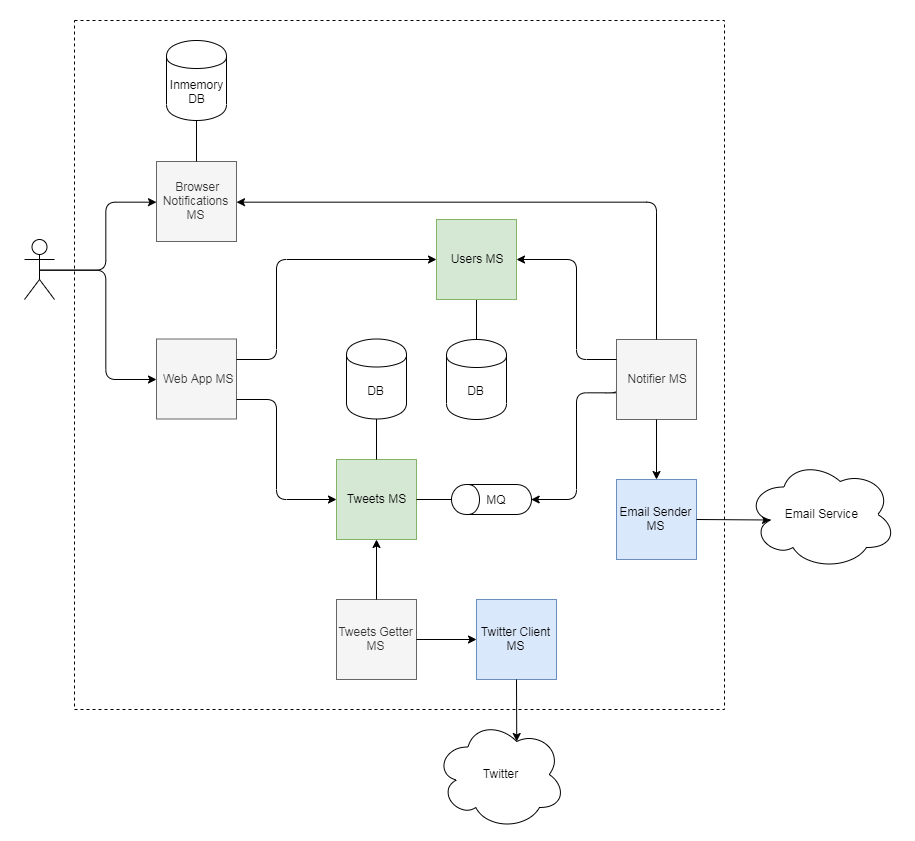

The diagram above was exported from draw.io. Its source (the exported page's mxGraphModel, read from the mxfile embedded in the PNG):
<mxGraphModel dx="1984" dy="2915" grid="1" gridSize="10" guides="1" tooltips="1" connect="1" arrows="1" fold="1" page="1" pageScale="1" pageWidth="827" pageHeight="1169" math="0" shadow="0">
  <root>
    <mxCell id="0" />
    <mxCell id="1" parent="0" />
    <mxCell id="wGOG4IVQoJos5jasd1Ku-17" value="" style="rounded=0;whiteSpace=wrap;html=1;strokeColor=none;" parent="1" vertex="1">
      <mxGeometry x="-44" y="-1330" width="914" height="840" as="geometry" />
    </mxCell>
    <mxCell id="fOZx3o4DFhHciVsLABmP-6" value="" style="rounded=0;whiteSpace=wrap;html=1;fillColor=none;dashed=1;" parent="1" vertex="1">
      <mxGeometry x="30" y="-1310" width="650" height="689" as="geometry" />
    </mxCell>
    <mxCell id="wGOG4IVQoJos5jasd1Ku-1" value="&amp;nbsp;Web App MS" style="whiteSpace=wrap;html=1;aspect=fixed;fillColor=#f5f5f5;strokeColor=#666666;fontColor=#333333;" parent="1" vertex="1">
      <mxGeometry x="112" y="-991.5" width="80" height="80" as="geometry" />
    </mxCell>
    <mxCell id="wGOG4IVQoJos5jasd1Ku-2" value="Tweets MS" style="whiteSpace=wrap;html=1;aspect=fixed;fillColor=#d5e8d4;strokeColor=#82b366;" parent="1" vertex="1">
      <mxGeometry x="292" y="-871" width="80" height="80" as="geometry" />
    </mxCell>
    <mxCell id="wGOG4IVQoJos5jasd1Ku-3" value="Twitter Client MS" style="whiteSpace=wrap;html=1;aspect=fixed;fillColor=#dae8fc;strokeColor=#6c8ebf;" parent="1" vertex="1">
      <mxGeometry x="432" y="-731" width="80" height="80" as="geometry" />
    </mxCell>
    <mxCell id="wGOG4IVQoJos5jasd1Ku-4" value="Tweets Getter MS" style="whiteSpace=wrap;html=1;aspect=fixed;fillColor=#f5f5f5;strokeColor=#666666;fontColor=#333333;" parent="1" vertex="1">
      <mxGeometry x="292" y="-731" width="80" height="80" as="geometry" />
    </mxCell>
    <mxCell id="wGOG4IVQoJos5jasd1Ku-5" value="" style="endArrow=classic;html=1;exitX=1;exitY=0.75;exitDx=0;exitDy=0;entryX=0;entryY=0.5;entryDx=0;entryDy=0;edgeStyle=orthogonalEdgeStyle;" parent="1" source="wGOG4IVQoJos5jasd1Ku-1" target="wGOG4IVQoJos5jasd1Ku-2" edge="1">
      <mxGeometry width="50" height="50" relative="1" as="geometry">
        <mxPoint x="142" y="-801" as="sourcePoint" />
        <mxPoint x="192" y="-851" as="targetPoint" />
        <Array as="points">
          <mxPoint x="232" y="-931" />
          <mxPoint x="232" y="-831" />
        </Array>
      </mxGeometry>
    </mxCell>
    <mxCell id="wGOG4IVQoJos5jasd1Ku-9" value="" style="endArrow=classic;html=1;entryX=0.5;entryY=1;entryDx=0;entryDy=0;exitX=0.5;exitY=0;exitDx=0;exitDy=0;" parent="1" source="wGOG4IVQoJos5jasd1Ku-4" target="wGOG4IVQoJos5jasd1Ku-2" edge="1">
      <mxGeometry width="50" height="50" relative="1" as="geometry">
        <mxPoint x="52" y="-621" as="sourcePoint" />
        <mxPoint x="102" y="-671" as="targetPoint" />
      </mxGeometry>
    </mxCell>
    <mxCell id="wGOG4IVQoJos5jasd1Ku-10" value="" style="endArrow=classic;html=1;entryX=0;entryY=0.5;entryDx=0;entryDy=0;exitX=1;exitY=0.5;exitDx=0;exitDy=0;" parent="1" source="wGOG4IVQoJos5jasd1Ku-4" target="wGOG4IVQoJos5jasd1Ku-3" edge="1">
      <mxGeometry width="50" height="50" relative="1" as="geometry">
        <mxPoint x="342" y="-711" as="sourcePoint" />
        <mxPoint x="392" y="-761" as="targetPoint" />
      </mxGeometry>
    </mxCell>
    <mxCell id="wGOG4IVQoJos5jasd1Ku-12" value="Twitter" style="ellipse;shape=cloud;whiteSpace=wrap;html=1;" parent="1" vertex="1">
      <mxGeometry x="391" y="-611" width="130" height="110" as="geometry" />
    </mxCell>
    <mxCell id="wGOG4IVQoJos5jasd1Ku-13" value="" style="endArrow=classic;html=1;entryX=0.625;entryY=0.2;entryDx=0;entryDy=0;entryPerimeter=0;exitX=0.5;exitY=1;exitDx=0;exitDy=0;" parent="1" source="wGOG4IVQoJos5jasd1Ku-3" target="wGOG4IVQoJos5jasd1Ku-12" edge="1">
      <mxGeometry width="50" height="50" relative="1" as="geometry">
        <mxPoint x="482" y="-551" as="sourcePoint" />
        <mxPoint x="532" y="-601" as="targetPoint" />
      </mxGeometry>
    </mxCell>
    <mxCell id="wGOG4IVQoJos5jasd1Ku-18" value="" style="shape=umlActor;verticalLabelPosition=bottom;labelBackgroundColor=#ffffff;verticalAlign=top;html=1;outlineConnect=0;strokeColor=#000000;" parent="1" vertex="1">
      <mxGeometry x="-20" y="-1091" width="30" height="60" as="geometry" />
    </mxCell>
    <mxCell id="fOZx3o4DFhHciVsLABmP-1" value="DB" style="shape=cylinder;whiteSpace=wrap;html=1;boundedLbl=1;backgroundOutline=1;" parent="1" vertex="1">
      <mxGeometry x="302" y="-991.5" width="60" height="80" as="geometry" />
    </mxCell>
    <mxCell id="fOZx3o4DFhHciVsLABmP-2" value="DB" style="shape=cylinder;whiteSpace=wrap;html=1;boundedLbl=1;backgroundOutline=1;" parent="1" vertex="1">
      <mxGeometry x="402" y="-991" width="60" height="80" as="geometry" />
    </mxCell>
    <mxCell id="fOZx3o4DFhHciVsLABmP-4" value="" style="endArrow=none;html=1;entryX=0.5;entryY=1;entryDx=0;entryDy=0;exitX=0.5;exitY=0;exitDx=0;exitDy=0;" parent="1" source="fOZx3o4DFhHciVsLABmP-2" target="YF0zLWLLZOzk_58t9yHx-1" edge="1">
      <mxGeometry width="50" height="50" relative="1" as="geometry">
        <mxPoint x="-18" y="-931" as="sourcePoint" />
        <mxPoint x="92" y="-1121" as="targetPoint" />
      </mxGeometry>
    </mxCell>
    <mxCell id="fOZx3o4DFhHciVsLABmP-5" value="" style="endArrow=none;html=1;exitX=0.5;exitY=0;exitDx=0;exitDy=0;entryX=0.5;entryY=1;entryDx=0;entryDy=0;" parent="1" source="wGOG4IVQoJos5jasd1Ku-2" target="fOZx3o4DFhHciVsLABmP-1" edge="1">
      <mxGeometry width="50" height="50" relative="1" as="geometry">
        <mxPoint x="302" y="-721" as="sourcePoint" />
        <mxPoint x="352" y="-771" as="targetPoint" />
      </mxGeometry>
    </mxCell>
    <mxCell id="YF0zLWLLZOzk_58t9yHx-1" value="&amp;nbsp;Users MS" style="whiteSpace=wrap;html=1;aspect=fixed;fillColor=#d5e8d4;strokeColor=#82b366;" parent="1" vertex="1">
      <mxGeometry x="392" y="-1111" width="80" height="80" as="geometry" />
    </mxCell>
    <mxCell id="YF0zLWLLZOzk_58t9yHx-2" value="" style="endArrow=classic;html=1;exitX=1;exitY=0.25;exitDx=0;exitDy=0;entryX=0;entryY=0.5;entryDx=0;entryDy=0;edgeStyle=orthogonalEdgeStyle;" parent="1" source="wGOG4IVQoJos5jasd1Ku-1" target="YF0zLWLLZOzk_58t9yHx-1" edge="1">
      <mxGeometry width="50" height="50" relative="1" as="geometry">
        <mxPoint x="62" y="-931.5" as="sourcePoint" />
        <mxPoint x="142" y="-931.5" as="targetPoint" />
        <Array as="points">
          <mxPoint x="232" y="-971" />
          <mxPoint x="232" y="-1071" />
        </Array>
      </mxGeometry>
    </mxCell>
    <mxCell id="YF0zLWLLZOzk_58t9yHx-4" value="&amp;nbsp;Notifier MS" style="whiteSpace=wrap;html=1;aspect=fixed;fillColor=#f5f5f5;strokeColor=#666666;fontColor=#333333;" parent="1" vertex="1">
      <mxGeometry x="572" y="-991" width="80" height="80" as="geometry" />
    </mxCell>
    <mxCell id="YF0zLWLLZOzk_58t9yHx-5" value="" style="endArrow=classic;html=1;entryX=1;entryY=0.5;entryDx=0;entryDy=0;exitX=0;exitY=0.25;exitDx=0;exitDy=0;edgeStyle=orthogonalEdgeStyle;" parent="1" source="YF0zLWLLZOzk_58t9yHx-4" target="YF0zLWLLZOzk_58t9yHx-1" edge="1">
      <mxGeometry width="50" height="50" relative="1" as="geometry">
        <mxPoint x="162" y="-1111" as="sourcePoint" />
        <mxPoint x="212" y="-1161" as="targetPoint" />
        <Array as="points">
          <mxPoint x="532" y="-971" />
          <mxPoint x="532" y="-1071" />
        </Array>
      </mxGeometry>
    </mxCell>
    <mxCell id="YF0zLWLLZOzk_58t9yHx-8" value="" style="shape=cylinder;whiteSpace=wrap;html=1;boundedLbl=1;backgroundOutline=1;rotation=-90;" parent="1" vertex="1">
      <mxGeometry x="432" y="-871" width="30" height="80" as="geometry" />
    </mxCell>
    <mxCell id="YF0zLWLLZOzk_58t9yHx-13" value="Email Sender MS" style="whiteSpace=wrap;html=1;aspect=fixed;fillColor=#dae8fc;strokeColor=#6c8ebf;" parent="1" vertex="1">
      <mxGeometry x="572" y="-851" width="80" height="80" as="geometry" />
    </mxCell>
    <mxCell id="YF0zLWLLZOzk_58t9yHx-14" value="" style="endArrow=classic;html=1;exitX=0.5;exitY=1;exitDx=0;exitDy=0;entryX=0.5;entryY=0;entryDx=0;entryDy=0;" parent="1" source="YF0zLWLLZOzk_58t9yHx-4" target="YF0zLWLLZOzk_58t9yHx-13" edge="1">
      <mxGeometry width="50" height="50" relative="1" as="geometry">
        <mxPoint x="402" y="-1131" as="sourcePoint" />
        <mxPoint x="452" y="-1181" as="targetPoint" />
      </mxGeometry>
    </mxCell>
    <mxCell id="YF0zLWLLZOzk_58t9yHx-15" value="" style="endArrow=classic;html=1;exitX=1;exitY=0.5;exitDx=0;exitDy=0;entryX=0.16;entryY=0.55;entryDx=0;entryDy=0;entryPerimeter=0;" parent="1" source="YF0zLWLLZOzk_58t9yHx-13" target="YF0zLWLLZOzk_58t9yHx-23" edge="1">
      <mxGeometry width="50" height="50" relative="1" as="geometry">
        <mxPoint x="627" y="-1071" as="sourcePoint" />
        <mxPoint x="774.4000000000001" y="-831.5" as="targetPoint" />
      </mxGeometry>
    </mxCell>
    <mxCell id="YF0zLWLLZOzk_58t9yHx-22" value="" style="endArrow=classic;html=1;entryX=0.5;entryY=1;entryDx=0;entryDy=0;exitX=-0.025;exitY=0.65;exitDx=0;exitDy=0;edgeStyle=orthogonalEdgeStyle;exitPerimeter=0;" parent="1" source="YF0zLWLLZOzk_58t9yHx-4" target="YF0zLWLLZOzk_58t9yHx-8" edge="1">
      <mxGeometry width="50" height="50" relative="1" as="geometry">
        <mxPoint x="342" y="-821" as="sourcePoint" />
        <mxPoint x="302" y="-821" as="targetPoint" />
        <Array as="points">
          <mxPoint x="532" y="-938" />
          <mxPoint x="532" y="-831" />
        </Array>
      </mxGeometry>
    </mxCell>
    <mxCell id="YF0zLWLLZOzk_58t9yHx-23" value="Email Service" style="ellipse;shape=cloud;whiteSpace=wrap;html=1;" parent="1" vertex="1">
      <mxGeometry x="702" y="-871" width="150" height="110" as="geometry" />
    </mxCell>
    <mxCell id="YF0zLWLLZOzk_58t9yHx-26" value="" style="endArrow=none;html=1;exitX=1;exitY=0.5;exitDx=0;exitDy=0;entryX=0.5;entryY=0;entryDx=0;entryDy=0;" parent="1" source="wGOG4IVQoJos5jasd1Ku-2" target="YF0zLWLLZOzk_58t9yHx-8" edge="1">
      <mxGeometry width="50" height="50" relative="1" as="geometry">
        <mxPoint x="442" y="-881" as="sourcePoint" />
        <mxPoint x="492" y="-931" as="targetPoint" />
      </mxGeometry>
    </mxCell>
    <mxCell id="YF0zLWLLZOzk_58t9yHx-29" value="MQ" style="text;html=1;strokeColor=none;fillColor=none;align=center;verticalAlign=middle;whiteSpace=wrap;rounded=0;" parent="1" vertex="1">
      <mxGeometry x="432" y="-841" width="40" height="20" as="geometry" />
    </mxCell>
    <mxCell id="PAZ9gNZrixkyDPJrYCq0-1" value="&amp;nbsp;Browser Notifications MS" style="whiteSpace=wrap;html=1;aspect=fixed;fillColor=#f5f5f5;strokeColor=#666666;fontColor=#333333;" vertex="1" parent="1">
      <mxGeometry x="112" y="-1169" width="80" height="80" as="geometry" />
    </mxCell>
    <mxCell id="PAZ9gNZrixkyDPJrYCq0-2" value="" style="endArrow=classic;html=1;entryX=1;entryY=0.5;entryDx=0;entryDy=0;exitX=0.5;exitY=0;exitDx=0;exitDy=0;edgeStyle=orthogonalEdgeStyle;" edge="1" parent="1" source="YF0zLWLLZOzk_58t9yHx-4" target="PAZ9gNZrixkyDPJrYCq0-1">
      <mxGeometry width="50" height="50" relative="1" as="geometry">
        <mxPoint x="310" y="-1100" as="sourcePoint" />
        <mxPoint x="360" y="-1150" as="targetPoint" />
      </mxGeometry>
    </mxCell>
    <mxCell id="PAZ9gNZrixkyDPJrYCq0-3" value="" style="endArrow=classic;html=1;entryX=0;entryY=0.5;entryDx=0;entryDy=0;exitX=0.5;exitY=0.5;exitDx=0;exitDy=0;exitPerimeter=0;edgeStyle=orthogonalEdgeStyle;" edge="1" parent="1" source="wGOG4IVQoJos5jasd1Ku-18" target="PAZ9gNZrixkyDPJrYCq0-1">
      <mxGeometry width="50" height="50" relative="1" as="geometry">
        <mxPoint x="50" y="-1160" as="sourcePoint" />
        <mxPoint x="50" y="-1170" as="targetPoint" />
      </mxGeometry>
    </mxCell>
    <mxCell id="PAZ9gNZrixkyDPJrYCq0-5" value="" style="endArrow=classic;html=1;entryX=0;entryY=0.5;entryDx=0;entryDy=0;exitX=0.5;exitY=0.5;exitDx=0;exitDy=0;exitPerimeter=0;edgeStyle=orthogonalEdgeStyle;" edge="1" parent="1" source="wGOG4IVQoJos5jasd1Ku-18" target="wGOG4IVQoJos5jasd1Ku-1">
      <mxGeometry width="50" height="50" relative="1" as="geometry">
        <mxPoint x="25" y="-1061" as="sourcePoint" />
        <mxPoint x="122" y="-1150" as="targetPoint" />
      </mxGeometry>
    </mxCell>
    <mxCell id="PAZ9gNZrixkyDPJrYCq0-7" value="Inmemory&lt;br&gt;DB" style="shape=cylinder;whiteSpace=wrap;html=1;boundedLbl=1;backgroundOutline=1;" vertex="1" parent="1">
      <mxGeometry x="122" y="-1290" width="60" height="80" as="geometry" />
    </mxCell>
    <mxCell id="PAZ9gNZrixkyDPJrYCq0-8" value="" style="endArrow=none;html=1;entryX=0.5;entryY=1;entryDx=0;entryDy=0;" edge="1" parent="1" source="PAZ9gNZrixkyDPJrYCq0-1" target="PAZ9gNZrixkyDPJrYCq0-7">
      <mxGeometry width="50" height="50" relative="1" as="geometry">
        <mxPoint x="10" y="-1180" as="sourcePoint" />
        <mxPoint x="60" y="-1230" as="targetPoint" />
      </mxGeometry>
    </mxCell>
  </root>
</mxGraphModel>